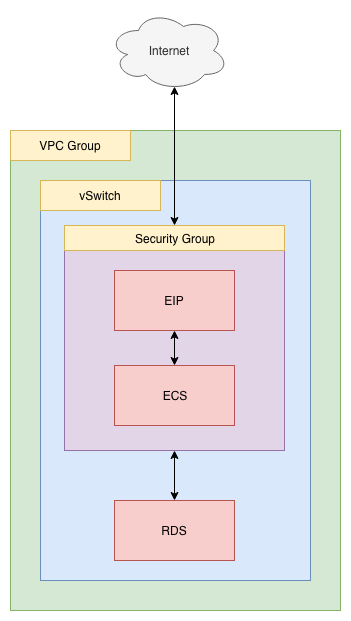

The diagram above was exported from draw.io. Its source (the exported page's mxGraphModel, read from the mxfile embedded in the PNG):
<mxGraphModel dx="898" dy="1678" grid="1" gridSize="10" guides="1" tooltips="1" connect="1" arrows="1" fold="1" page="1" pageScale="1" pageWidth="850" pageHeight="1100" math="0" shadow="0">
  <root>
    <mxCell id="0" />
    <mxCell id="1" parent="0" />
    <mxCell id="TTLQxLoEogKZsVetUaYJ-1" value="" style="rounded=0;whiteSpace=wrap;html=1;fillColor=#d5e8d4;strokeColor=#82b366;" vertex="1" parent="1">
      <mxGeometry x="20" y="10" width="330" height="480" as="geometry" />
    </mxCell>
    <mxCell id="TTLQxLoEogKZsVetUaYJ-2" value="VPC Group" style="rounded=0;whiteSpace=wrap;html=1;fillColor=#fff2cc;strokeColor=#d6b656;" vertex="1" parent="1">
      <mxGeometry x="20" y="10" width="120" height="30" as="geometry" />
    </mxCell>
    <mxCell id="TTLQxLoEogKZsVetUaYJ-9" value="Internet" style="ellipse;shape=cloud;whiteSpace=wrap;html=1;fillColor=#f5f5f5;strokeColor=#666666;fontColor=#333333;" vertex="1" parent="1">
      <mxGeometry x="118" y="-110" width="120" height="80" as="geometry" />
    </mxCell>
    <mxCell id="TTLQxLoEogKZsVetUaYJ-13" value="" style="rounded=0;whiteSpace=wrap;html=1;fillColor=#dae8fc;strokeColor=#6c8ebf;" vertex="1" parent="1">
      <mxGeometry x="50" y="60" width="270" height="400" as="geometry" />
    </mxCell>
    <mxCell id="TTLQxLoEogKZsVetUaYJ-5" value="" style="rounded=0;whiteSpace=wrap;html=1;fillColor=#e1d5e7;strokeColor=#9673a6;" vertex="1" parent="1">
      <mxGeometry x="74" y="105" width="220" height="225" as="geometry" />
    </mxCell>
    <mxCell id="TTLQxLoEogKZsVetUaYJ-8" style="edgeStyle=orthogonalEdgeStyle;rounded=0;orthogonalLoop=1;jettySize=auto;html=1;exitX=0.5;exitY=0;exitDx=0;exitDy=0;startArrow=classic;startFill=1;" edge="1" parent="1" source="TTLQxLoEogKZsVetUaYJ-4" target="TTLQxLoEogKZsVetUaYJ-3">
      <mxGeometry relative="1" as="geometry" />
    </mxCell>
    <mxCell id="TTLQxLoEogKZsVetUaYJ-4" value="ECS" style="rounded=0;whiteSpace=wrap;html=1;fillColor=#f8cecc;strokeColor=#b85450;" vertex="1" parent="1">
      <mxGeometry x="124" y="245" width="120" height="60" as="geometry" />
    </mxCell>
    <mxCell id="TTLQxLoEogKZsVetUaYJ-3" value="EIP" style="rounded=0;whiteSpace=wrap;html=1;fillColor=#f8cecc;strokeColor=#b85450;" vertex="1" parent="1">
      <mxGeometry x="124" y="150" width="120" height="60" as="geometry" />
    </mxCell>
    <mxCell id="TTLQxLoEogKZsVetUaYJ-7" style="edgeStyle=orthogonalEdgeStyle;rounded=0;orthogonalLoop=1;jettySize=auto;html=1;exitX=0.5;exitY=0;exitDx=0;exitDy=0;entryX=0.5;entryY=1;entryDx=0;entryDy=0;startArrow=classic;startFill=1;" edge="1" parent="1" source="TTLQxLoEogKZsVetUaYJ-6" target="TTLQxLoEogKZsVetUaYJ-5">
      <mxGeometry relative="1" as="geometry" />
    </mxCell>
    <mxCell id="TTLQxLoEogKZsVetUaYJ-6" value="RDS" style="rounded=0;whiteSpace=wrap;html=1;fillColor=#f8cecc;strokeColor=#b85450;" vertex="1" parent="1">
      <mxGeometry x="124" y="380" width="120" height="60" as="geometry" />
    </mxCell>
    <mxCell id="TTLQxLoEogKZsVetUaYJ-12" value="Security Group" style="rounded=0;whiteSpace=wrap;html=1;fillColor=#fff2cc;strokeColor=#d6b656;" vertex="1" parent="1">
      <mxGeometry x="74" y="105" width="220" height="25" as="geometry" />
    </mxCell>
    <mxCell id="TTLQxLoEogKZsVetUaYJ-14" value="vSwitch" style="rounded=0;whiteSpace=wrap;html=1;fillColor=#fff2cc;strokeColor=#d6b656;" vertex="1" parent="1">
      <mxGeometry x="50" y="60" width="120" height="30" as="geometry" />
    </mxCell>
    <mxCell id="TTLQxLoEogKZsVetUaYJ-15" style="edgeStyle=orthogonalEdgeStyle;rounded=0;orthogonalLoop=1;jettySize=auto;html=1;exitX=0.55;exitY=0.95;exitDx=0;exitDy=0;exitPerimeter=0;entryX=0.5;entryY=0;entryDx=0;entryDy=0;startArrow=classic;startFill=1;" edge="1" parent="1" source="TTLQxLoEogKZsVetUaYJ-9" target="TTLQxLoEogKZsVetUaYJ-12">
      <mxGeometry relative="1" as="geometry" />
    </mxCell>
  </root>
</mxGraphModel>